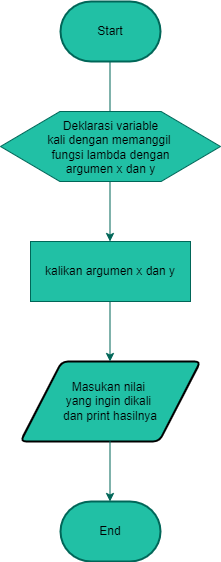

The diagram above was exported from draw.io. Its source (the exported page's mxGraphModel, read from the mxfile embedded in the PNG):
<mxGraphModel dx="782" dy="507" grid="1" gridSize="10" guides="1" tooltips="1" connect="1" arrows="1" fold="1" page="1" pageScale="1" pageWidth="850" pageHeight="1100" math="0" shadow="0">
  <root>
    <mxCell id="0" />
    <mxCell id="1" parent="0" />
    <mxCell id="xa741qbvx6bUszeS5FPF-7" value="" style="endArrow=none;html=1;rounded=0;exitX=0.5;exitY=0;exitDx=0;exitDy=0;exitPerimeter=0;strokeColor=#006658;fontColor=#5C5C5C;" edge="1" parent="1">
      <mxGeometry width="50" height="50" relative="1" as="geometry">
        <mxPoint x="399.5" y="190" as="sourcePoint" />
        <mxPoint x="399.5" y="130" as="targetPoint" />
      </mxGeometry>
    </mxCell>
    <mxCell id="xa741qbvx6bUszeS5FPF-9" value="" style="endArrow=classic;html=1;rounded=0;exitX=0.5;exitY=1;exitDx=0;exitDy=0;exitPerimeter=0;strokeColor=#006658;fontColor=#5C5C5C;" edge="1" parent="1">
      <mxGeometry width="50" height="50" relative="1" as="geometry">
        <mxPoint x="399.5" y="250" as="sourcePoint" />
        <mxPoint x="399.5" y="310" as="targetPoint" />
      </mxGeometry>
    </mxCell>
    <mxCell id="xa741qbvx6bUszeS5FPF-11" value="&lt;font color=&quot;#000000&quot;&gt;End&lt;/font&gt;" style="strokeWidth=2;html=1;shape=mxgraph.flowchart.terminator;whiteSpace=wrap;rounded=0;sketch=0;fontColor=#00994D;fillColor=#21C0A5;strokeColor=#006658;" vertex="1" parent="1">
      <mxGeometry x="350" y="570" width="100" height="60" as="geometry" />
    </mxCell>
    <mxCell id="xa741qbvx6bUszeS5FPF-12" value="&lt;font color=&quot;#000000&quot;&gt;Start&lt;/font&gt;" style="strokeWidth=2;html=1;shape=mxgraph.flowchart.terminator;whiteSpace=wrap;rounded=0;sketch=0;fontColor=#00994D;fillColor=#21C0A5;strokeColor=#006658;" vertex="1" parent="1">
      <mxGeometry x="350" y="70" width="100" height="60" as="geometry" />
    </mxCell>
    <mxCell id="xa741qbvx6bUszeS5FPF-16" value="Deklarasi variable&lt;br&gt;kali dengan memanggil &lt;br&gt;fungsi lambda dengan&lt;br&gt;argumen x dan y" style="verticalLabelPosition=bottom;verticalAlign=top;html=1;shape=hexagon;perimeter=hexagonPerimeter2;arcSize=6;size=0.27;rounded=0;sketch=0;fontColor=#000000;strokeColor=#006658;fillColor=#21C0A5;spacing=-67;" vertex="1" parent="1">
      <mxGeometry x="290" y="180" width="220" height="70" as="geometry" />
    </mxCell>
    <mxCell id="xa741qbvx6bUszeS5FPF-18" value="kalikan argumen x dan y" style="rounded=0;whiteSpace=wrap;html=1;sketch=0;fontColor=#000000;strokeColor=#006658;fillColor=#21C0A5;" vertex="1" parent="1">
      <mxGeometry x="320" y="310" width="160" height="60" as="geometry" />
    </mxCell>
    <mxCell id="xa741qbvx6bUszeS5FPF-19" value="Masukan nilai &lt;br&gt;yang ingin dikali &lt;br&gt;dan print hasilnya" style="shape=parallelogram;html=1;strokeWidth=2;perimeter=parallelogramPerimeter;whiteSpace=wrap;rounded=1;arcSize=12;size=0.23;sketch=0;fontColor=#000000;fillColor=#21C0A5;" vertex="1" parent="1">
      <mxGeometry x="310" y="430" width="180" height="80" as="geometry" />
    </mxCell>
    <mxCell id="xa741qbvx6bUszeS5FPF-20" value="" style="endArrow=classic;html=1;rounded=0;exitX=0.5;exitY=1;exitDx=0;exitDy=0;exitPerimeter=0;strokeColor=#006658;fontColor=#5C5C5C;" edge="1" parent="1">
      <mxGeometry width="50" height="50" relative="1" as="geometry">
        <mxPoint x="399.5" y="370" as="sourcePoint" />
        <mxPoint x="399.5" y="430" as="targetPoint" />
      </mxGeometry>
    </mxCell>
    <mxCell id="xa741qbvx6bUszeS5FPF-21" value="" style="endArrow=classic;html=1;rounded=0;exitX=0.5;exitY=1;exitDx=0;exitDy=0;exitPerimeter=0;strokeColor=#006658;fontColor=#5C5C5C;" edge="1" parent="1">
      <mxGeometry width="50" height="50" relative="1" as="geometry">
        <mxPoint x="399.5" y="510" as="sourcePoint" />
        <mxPoint x="399.5" y="570" as="targetPoint" />
      </mxGeometry>
    </mxCell>
  </root>
</mxGraphModel>